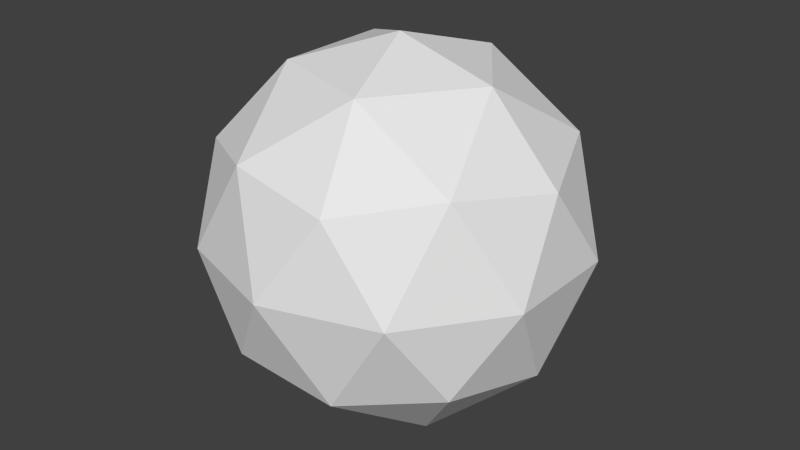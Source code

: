 # Source: PaperBall2.blend  (saved by Blender 2.72.0; exported with 4.5.12 LTS)
import bpy
from mathutils import Matrix  # noqa: F401  (used for matrix-valued properties, if any)

bpy.ops.wm.read_factory_settings(use_empty=True)
scene = bpy.context.scene
scene.name = 'Scene'

# ---- collections
col_collection_1 = bpy.data.collections.new('Collection 1'); scene.collection.children.link(col_collection_1)

# ---- world
world_world = bpy.data.worlds.new('World'); scene.world = world_world
world_world.color = (0.05088, 0.05088, 0.05088)
world_world.use_sun_shadow = False
world_world.sun_shadow_jitter_overblur = 0.0
world_world.cycles.sampling_method = 'MANUAL'
world_world.cycles.sample_map_resolution = 256

# ---- meshes
me_icosphere = bpy.data.meshes.new('Icosphere')
me_icosphere.from_pydata([(0.0, 0.0, -0.1693), (0.1225, -0.08903, -0.07573), (-0.0468, -0.1441, -0.07573), (-0.1515, 0.0, -0.07573), (-0.0468, 0.1441, -0.07573), (0.1225, 0.08903, -0.07573), (0.0468, -0.1441, 0.07573), (-0.1225, -0.08903, 0.07573), (-0.1225, 0.08903, 0.07573), (0.0468, 0.1441, 0.07573), (0.1515, 0.0, 0.07573), (0.0, 0.0, 0.1693), (-0.02751, -0.08467, -0.1441), (0.07203, -0.05233, -0.1441), (0.04452, -0.137, -0.08903), (0.1441, 0.0, -0.08903), (0.07203, 0.05233, -0.1441), (-0.08903, 0.0, -0.1441), (-0.1165, -0.08467, -0.08903), (-0.02751, 0.08467, -0.1441), (-0.1165, 0.08467, -0.08903), (0.04452, 0.137, -0.08903), (0.1611, -0.05233, 0.0), (0.1611, 0.05233, 0.0), (0.0, -0.1693, 0.0), (0.09954, -0.137, 0.0), (-0.1611, -0.05233, 0.0), (-0.09954, -0.137, 0.0), (-0.09954, 0.137, 0.0), (-0.1611, 0.05233, 0.0), (0.09954, 0.137, 0.0), (0.0, 0.1693, 0.0), (0.1165, -0.08467, 0.08903), (-0.04452, -0.137, 0.08903), (-0.1441, 0.0, 0.08903), (-0.04452, 0.137, 0.08903), (0.1165, 0.08467, 0.08903), (0.02751, -0.08467, 0.1441), (0.08903, 0.0, 0.1441), (-0.07203, -0.05233, 0.1441), (-0.07203, 0.05233, 0.1441), (0.02751, 0.08467, 0.1441)], [], [(0, 13, 12), (1, 13, 15), (0, 12, 17), (0, 17, 19), (0, 19, 16), (1, 15, 22), (2, 14, 24), (3, 18, 26), (4, 20, 28), (5, 21, 30), (1, 22, 25), (2, 24, 27), (3, 26, 29), (4, 28, 31), (5, 30, 23), (6, 32, 37), (7, 33, 39), (8, 34, 40), (9, 35, 41), (10, 36, 38), (12, 14, 2), (12, 13, 14), (13, 1, 14), (15, 16, 5), (15, 13, 16), (13, 0, 16), (17, 18, 3), (17, 12, 18), (12, 2, 18), (19, 20, 4), (19, 17, 20), (17, 3, 20), (16, 21, 5), (16, 19, 21), (19, 4, 21), (22, 23, 10), (22, 15, 23), (15, 5, 23), (24, 25, 6), (24, 14, 25), (14, 1, 25), (26, 27, 7), (26, 18, 27), (18, 2, 27), (28, 29, 8), (28, 20, 29), (20, 3, 29), (30, 31, 9), (30, 21, 31), (21, 4, 31), (25, 32, 6), (25, 22, 32), (22, 10, 32), (27, 33, 7), (27, 24, 33), (24, 6, 33), (29, 34, 8), (29, 26, 34), (26, 7, 34), (31, 35, 9), (31, 28, 35), (28, 8, 35), (23, 36, 10), (23, 30, 36), (30, 9, 36), (37, 38, 11), (37, 32, 38), (32, 10, 38), (39, 37, 11), (39, 33, 37), (33, 6, 37), (40, 39, 11), (40, 34, 39), (34, 7, 39), (41, 40, 11), (41, 35, 40), (35, 8, 40), (38, 41, 11), (38, 36, 41), (36, 9, 41)])
me_icosphere.use_remesh_preserve_volume = False
me_icosphere.use_remesh_preserve_attributes = False
me_icosphere.use_mirror_vertex_groups = False
me_icosphere.update()

# ---- objects
ob_icosphere = bpy.data.objects.new('Icosphere', me_icosphere)

# ---- transforms, parenting, visibility, modifiers, constraints
ob_icosphere.location = (0.0, 0.0, 0.0)
ob_icosphere.lineart.crease_threshold = 0.0

# ---- collection membership
col_collection_1.objects.link(ob_icosphere)

# ---- scene / render settings (as saved in the file)
scene.frame_start = 1; scene.frame_end = 250; scene.frame_set(1)
scene.render.engine = 'BLENDER_EEVEE_NEXT'
scene.render.resolution_percentage = 50
scene.render.dither_intensity = 0.0
scene.cycles.use_denoising = False
scene.cycles.samples = 10
scene.cycles.sampling_pattern = 'TABULATED_SOBOL'
scene.cycles.light_sampling_threshold = 0.0
scene.cycles.use_adaptive_sampling = False
scene.cycles.use_light_tree = False
scene.cycles.blur_glossy = 0.0
scene.cycles.pixel_filter_type = 'GAUSSIAN'
scene.cycles.sample_clamp_indirect = 0.0
scene.view_settings.view_transform = 'Standard'
bpy.context.view_layer.update()

# ---- added for rendering (the .blend has no active camera and no usable light): camera, sun
cam_auto = bpy.data.cameras.new('AutoCamera')
cam_auto.lens = 50.0
cam_auto.sensor_width = 36.0
cam_auto.clip_end = 1000.0
ob_auto_camera = bpy.data.objects.new('AutoCamera', cam_auto)
scene.collection.objects.link(ob_auto_camera)
ob_auto_camera.location = (0.534055, -0.640866, 0.427244)
ob_auto_camera.rotation_euler = (1.09748, -7.21219e-08, 0.694738)
scene.camera = ob_auto_camera
light_auto_sun = bpy.data.lights.new('AutoSun', 'SUN')
light_auto_sun.energy = 3.0
light_auto_sun.angle = 0.0523599
ob_auto_sun = bpy.data.objects.new('AutoSun', light_auto_sun)
scene.collection.objects.link(ob_auto_sun)
ob_auto_sun.rotation_euler = (0.872665, 0.174533, 0.523599)
bpy.context.view_layer.update()
